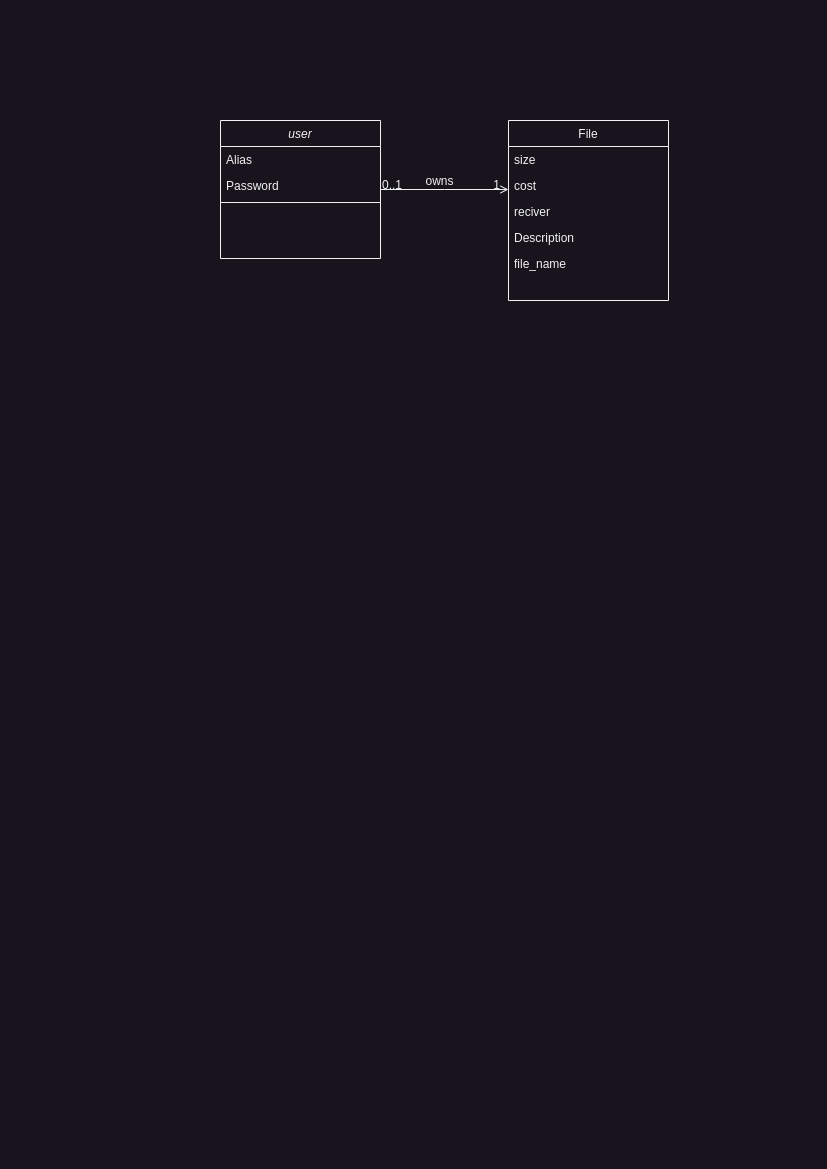

The diagram above was exported from draw.io. Its source (the exported page's mxGraphModel, read from the mxfile embedded in the PNG):
<mxGraphModel dx="864" dy="519" grid="1" gridSize="10" guides="1" tooltips="1" connect="1" arrows="1" fold="1" page="1" pageScale="1" pageWidth="827" pageHeight="1169" math="0" shadow="0">
  <root>
    <mxCell id="WIyWlLk6GJQsqaUBKTNV-0" />
    <mxCell id="WIyWlLk6GJQsqaUBKTNV-1" parent="WIyWlLk6GJQsqaUBKTNV-0" />
    <mxCell id="zkfFHV4jXpPFQw0GAbJ--0" value="user" style="swimlane;fontStyle=2;align=center;verticalAlign=top;childLayout=stackLayout;horizontal=1;startSize=26;horizontalStack=0;resizeParent=1;resizeLast=0;collapsible=1;marginBottom=0;rounded=0;shadow=0;strokeWidth=1;" parent="WIyWlLk6GJQsqaUBKTNV-1" vertex="1">
      <mxGeometry x="220" y="120" width="160" height="138" as="geometry">
        <mxRectangle x="230" y="140" width="160" height="26" as="alternateBounds" />
      </mxGeometry>
    </mxCell>
    <mxCell id="zkfFHV4jXpPFQw0GAbJ--1" value="Alias" style="text;align=left;verticalAlign=top;spacingLeft=4;spacingRight=4;overflow=hidden;rotatable=0;points=[[0,0.5],[1,0.5]];portConstraint=eastwest;" parent="zkfFHV4jXpPFQw0GAbJ--0" vertex="1">
      <mxGeometry y="26" width="160" height="26" as="geometry" />
    </mxCell>
    <mxCell id="zkfFHV4jXpPFQw0GAbJ--2" value="Password" style="text;align=left;verticalAlign=top;spacingLeft=4;spacingRight=4;overflow=hidden;rotatable=0;points=[[0,0.5],[1,0.5]];portConstraint=eastwest;rounded=0;shadow=0;html=0;" parent="zkfFHV4jXpPFQw0GAbJ--0" vertex="1">
      <mxGeometry y="52" width="160" height="26" as="geometry" />
    </mxCell>
    <mxCell id="zkfFHV4jXpPFQw0GAbJ--4" value="" style="line;html=1;strokeWidth=1;align=left;verticalAlign=middle;spacingTop=-1;spacingLeft=3;spacingRight=3;rotatable=0;labelPosition=right;points=[];portConstraint=eastwest;" parent="zkfFHV4jXpPFQw0GAbJ--0" vertex="1">
      <mxGeometry y="78" width="160" height="8" as="geometry" />
    </mxCell>
    <mxCell id="zkfFHV4jXpPFQw0GAbJ--17" value="File" style="swimlane;fontStyle=0;align=center;verticalAlign=top;childLayout=stackLayout;horizontal=1;startSize=26;horizontalStack=0;resizeParent=1;resizeLast=0;collapsible=1;marginBottom=0;rounded=0;shadow=0;strokeWidth=1;" parent="WIyWlLk6GJQsqaUBKTNV-1" vertex="1">
      <mxGeometry x="508" y="120" width="160" height="180" as="geometry">
        <mxRectangle x="550" y="140" width="160" height="26" as="alternateBounds" />
      </mxGeometry>
    </mxCell>
    <mxCell id="zkfFHV4jXpPFQw0GAbJ--18" value="size" style="text;align=left;verticalAlign=top;spacingLeft=4;spacingRight=4;overflow=hidden;rotatable=0;points=[[0,0.5],[1,0.5]];portConstraint=eastwest;" parent="zkfFHV4jXpPFQw0GAbJ--17" vertex="1">
      <mxGeometry y="26" width="160" height="26" as="geometry" />
    </mxCell>
    <mxCell id="zkfFHV4jXpPFQw0GAbJ--19" value="cost" style="text;align=left;verticalAlign=top;spacingLeft=4;spacingRight=4;overflow=hidden;rotatable=0;points=[[0,0.5],[1,0.5]];portConstraint=eastwest;rounded=0;shadow=0;html=0;" parent="zkfFHV4jXpPFQw0GAbJ--17" vertex="1">
      <mxGeometry y="52" width="160" height="26" as="geometry" />
    </mxCell>
    <mxCell id="zkfFHV4jXpPFQw0GAbJ--20" value="reciver" style="text;align=left;verticalAlign=top;spacingLeft=4;spacingRight=4;overflow=hidden;rotatable=0;points=[[0,0.5],[1,0.5]];portConstraint=eastwest;rounded=0;shadow=0;html=0;" parent="zkfFHV4jXpPFQw0GAbJ--17" vertex="1">
      <mxGeometry y="78" width="160" height="26" as="geometry" />
    </mxCell>
    <mxCell id="zkfFHV4jXpPFQw0GAbJ--22" value="Description" style="text;align=left;verticalAlign=top;spacingLeft=4;spacingRight=4;overflow=hidden;rotatable=0;points=[[0,0.5],[1,0.5]];portConstraint=eastwest;rounded=0;shadow=0;html=0;" parent="zkfFHV4jXpPFQw0GAbJ--17" vertex="1">
      <mxGeometry y="104" width="160" height="26" as="geometry" />
    </mxCell>
    <mxCell id="zkfFHV4jXpPFQw0GAbJ--24" value="file_name" style="text;align=left;verticalAlign=top;spacingLeft=4;spacingRight=4;overflow=hidden;rotatable=0;points=[[0,0.5],[1,0.5]];portConstraint=eastwest;" parent="zkfFHV4jXpPFQw0GAbJ--17" vertex="1">
      <mxGeometry y="130" width="160" height="26" as="geometry" />
    </mxCell>
    <mxCell id="zkfFHV4jXpPFQw0GAbJ--26" value="" style="endArrow=open;shadow=0;strokeWidth=1;rounded=0;endFill=1;edgeStyle=elbowEdgeStyle;elbow=vertical;" parent="WIyWlLk6GJQsqaUBKTNV-1" source="zkfFHV4jXpPFQw0GAbJ--0" target="zkfFHV4jXpPFQw0GAbJ--17" edge="1">
      <mxGeometry x="0.5" y="41" relative="1" as="geometry">
        <mxPoint x="380" y="192" as="sourcePoint" />
        <mxPoint x="540" y="192" as="targetPoint" />
        <mxPoint x="-40" y="32" as="offset" />
      </mxGeometry>
    </mxCell>
    <mxCell id="zkfFHV4jXpPFQw0GAbJ--27" value="0..1" style="resizable=0;align=left;verticalAlign=bottom;labelBackgroundColor=none;fontSize=12;" parent="zkfFHV4jXpPFQw0GAbJ--26" connectable="0" vertex="1">
      <mxGeometry x="-1" relative="1" as="geometry">
        <mxPoint y="4" as="offset" />
      </mxGeometry>
    </mxCell>
    <mxCell id="zkfFHV4jXpPFQw0GAbJ--28" value="1" style="resizable=0;align=right;verticalAlign=bottom;labelBackgroundColor=none;fontSize=12;" parent="zkfFHV4jXpPFQw0GAbJ--26" connectable="0" vertex="1">
      <mxGeometry x="1" relative="1" as="geometry">
        <mxPoint x="-7" y="4" as="offset" />
      </mxGeometry>
    </mxCell>
    <mxCell id="zkfFHV4jXpPFQw0GAbJ--29" value="owns" style="text;html=1;resizable=0;points=[];;align=center;verticalAlign=middle;labelBackgroundColor=none;rounded=0;shadow=0;strokeWidth=1;fontSize=12;" parent="zkfFHV4jXpPFQw0GAbJ--26" vertex="1" connectable="0">
      <mxGeometry x="0.5" y="49" relative="1" as="geometry">
        <mxPoint x="-38" y="40" as="offset" />
      </mxGeometry>
    </mxCell>
  </root>
</mxGraphModel>